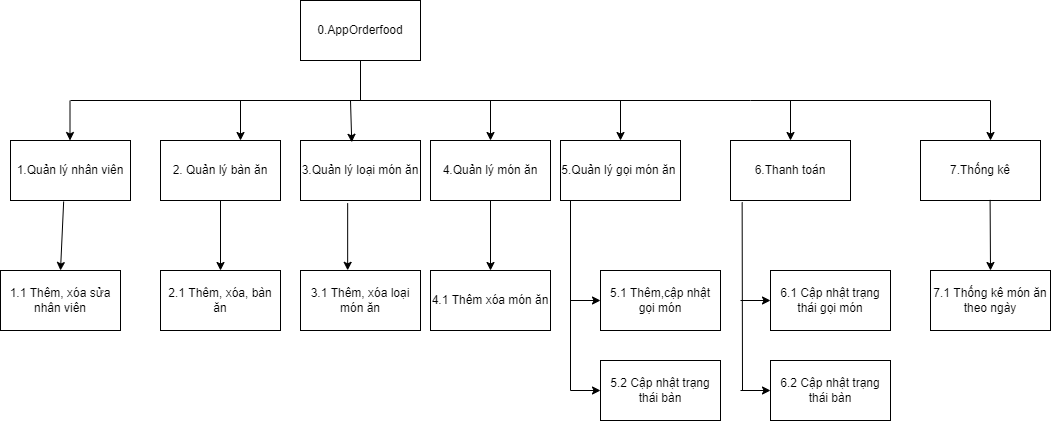

The diagram above was exported from draw.io. Its source (the exported page's mxGraphModel, read from the mxfile embedded in the PNG):
<mxGraphModel dx="1278" dy="579" grid="1" gridSize="10" guides="1" tooltips="1" connect="1" arrows="1" fold="1" page="1" pageScale="1" pageWidth="827" pageHeight="1169" math="0" shadow="0">
  <root>
    <mxCell id="0" />
    <mxCell id="1" parent="0" />
    <mxCell id="MVCsgOdgBO1e7mYfQ8wv-2" value="0.AppOrderfood" style="rounded=0;whiteSpace=wrap;html=1;" parent="1" vertex="1">
      <mxGeometry x="330" y="30" width="120" height="60" as="geometry" />
    </mxCell>
    <mxCell id="MVCsgOdgBO1e7mYfQ8wv-3" value="1.Quản lý nhân viên" style="rounded=0;whiteSpace=wrap;html=1;" parent="1" vertex="1">
      <mxGeometry x="40" y="170" width="120" height="60" as="geometry" />
    </mxCell>
    <mxCell id="MVCsgOdgBO1e7mYfQ8wv-4" value="2. Quản lý bàn ăn" style="rounded=0;whiteSpace=wrap;html=1;" parent="1" vertex="1">
      <mxGeometry x="190" y="170" width="120" height="60" as="geometry" />
    </mxCell>
    <mxCell id="MVCsgOdgBO1e7mYfQ8wv-5" value="3.Quản lý loại món ăn" style="rounded=0;whiteSpace=wrap;html=1;" parent="1" vertex="1">
      <mxGeometry x="330" y="170" width="120" height="60" as="geometry" />
    </mxCell>
    <mxCell id="MVCsgOdgBO1e7mYfQ8wv-6" value="4.Quản lý món ăn" style="rounded=0;whiteSpace=wrap;html=1;" parent="1" vertex="1">
      <mxGeometry x="460" y="170" width="120" height="60" as="geometry" />
    </mxCell>
    <mxCell id="MVCsgOdgBO1e7mYfQ8wv-7" value="5.Quản lý gọi món ăn&amp;nbsp;" style="rounded=0;whiteSpace=wrap;html=1;" parent="1" vertex="1">
      <mxGeometry x="590" y="170" width="120" height="60" as="geometry" />
    </mxCell>
    <mxCell id="MVCsgOdgBO1e7mYfQ8wv-9" value="" style="endArrow=none;html=1;exitX=0.5;exitY=1;exitDx=0;exitDy=0;" parent="1" source="MVCsgOdgBO1e7mYfQ8wv-2" edge="1">
      <mxGeometry width="50" height="50" relative="1" as="geometry">
        <mxPoint x="410" y="310" as="sourcePoint" />
        <mxPoint x="390" y="130" as="targetPoint" />
      </mxGeometry>
    </mxCell>
    <mxCell id="MVCsgOdgBO1e7mYfQ8wv-10" value="" style="endArrow=none;html=1;" parent="1" edge="1">
      <mxGeometry width="50" height="50" relative="1" as="geometry">
        <mxPoint x="100" y="130" as="sourcePoint" />
        <mxPoint x="780" y="130" as="targetPoint" />
      </mxGeometry>
    </mxCell>
    <mxCell id="MVCsgOdgBO1e7mYfQ8wv-11" value="" style="endArrow=classic;html=1;" parent="1" edge="1">
      <mxGeometry width="50" height="50" relative="1" as="geometry">
        <mxPoint x="99.5" y="130" as="sourcePoint" />
        <mxPoint x="99.5" y="170" as="targetPoint" />
      </mxGeometry>
    </mxCell>
    <mxCell id="MVCsgOdgBO1e7mYfQ8wv-12" value="" style="endArrow=classic;html=1;" parent="1" edge="1">
      <mxGeometry width="50" height="50" relative="1" as="geometry">
        <mxPoint x="270" y="130" as="sourcePoint" />
        <mxPoint x="270" y="170" as="targetPoint" />
      </mxGeometry>
    </mxCell>
    <mxCell id="MVCsgOdgBO1e7mYfQ8wv-13" value="" style="endArrow=classic;html=1;entryX=0.427;entryY=0.03;entryDx=0;entryDy=0;entryPerimeter=0;" parent="1" target="MVCsgOdgBO1e7mYfQ8wv-5" edge="1">
      <mxGeometry width="50" height="50" relative="1" as="geometry">
        <mxPoint x="380" y="130" as="sourcePoint" />
        <mxPoint x="460" y="260" as="targetPoint" />
      </mxGeometry>
    </mxCell>
    <mxCell id="MVCsgOdgBO1e7mYfQ8wv-14" value="" style="endArrow=classic;html=1;" parent="1" target="MVCsgOdgBO1e7mYfQ8wv-6" edge="1">
      <mxGeometry width="50" height="50" relative="1" as="geometry">
        <mxPoint x="520" y="130" as="sourcePoint" />
        <mxPoint x="460" y="260" as="targetPoint" />
      </mxGeometry>
    </mxCell>
    <mxCell id="MVCsgOdgBO1e7mYfQ8wv-15" value="" style="endArrow=classic;html=1;" parent="1" target="MVCsgOdgBO1e7mYfQ8wv-7" edge="1">
      <mxGeometry width="50" height="50" relative="1" as="geometry">
        <mxPoint x="650" y="130" as="sourcePoint" />
        <mxPoint x="460" y="260" as="targetPoint" />
      </mxGeometry>
    </mxCell>
    <mxCell id="MVCsgOdgBO1e7mYfQ8wv-16" value="1.1 Thêm, xóa sửa nhân viên" style="rounded=0;whiteSpace=wrap;html=1;" parent="1" vertex="1">
      <mxGeometry x="30" y="300" width="120" height="60" as="geometry" />
    </mxCell>
    <mxCell id="MVCsgOdgBO1e7mYfQ8wv-17" value="2.1 Thêm, xóa, bàn ăn" style="rounded=0;whiteSpace=wrap;html=1;" parent="1" vertex="1">
      <mxGeometry x="190" y="300" width="120" height="60" as="geometry" />
    </mxCell>
    <mxCell id="MVCsgOdgBO1e7mYfQ8wv-18" value="3.1 Thêm, xóa loại món ăn" style="rounded=0;whiteSpace=wrap;html=1;" parent="1" vertex="1">
      <mxGeometry x="330" y="300" width="120" height="60" as="geometry" />
    </mxCell>
    <mxCell id="MVCsgOdgBO1e7mYfQ8wv-19" value="4.1 Thêm xóa món ăn" style="rounded=0;whiteSpace=wrap;html=1;" parent="1" vertex="1">
      <mxGeometry x="460" y="300" width="120" height="60" as="geometry" />
    </mxCell>
    <mxCell id="MVCsgOdgBO1e7mYfQ8wv-20" value="5.1 Thêm,cập nhật gọi món" style="rounded=0;whiteSpace=wrap;html=1;" parent="1" vertex="1">
      <mxGeometry x="630" y="300" width="120" height="60" as="geometry" />
    </mxCell>
    <mxCell id="MVCsgOdgBO1e7mYfQ8wv-21" value="" style="endArrow=classic;html=1;exitX=0.443;exitY=1.017;exitDx=0;exitDy=0;exitPerimeter=0;entryX=0.5;entryY=0;entryDx=0;entryDy=0;" parent="1" source="MVCsgOdgBO1e7mYfQ8wv-3" target="MVCsgOdgBO1e7mYfQ8wv-16" edge="1">
      <mxGeometry width="50" height="50" relative="1" as="geometry">
        <mxPoint x="410" y="310" as="sourcePoint" />
        <mxPoint x="460" y="260" as="targetPoint" />
      </mxGeometry>
    </mxCell>
    <mxCell id="MVCsgOdgBO1e7mYfQ8wv-22" value="" style="endArrow=classic;html=1;exitX=0.5;exitY=1;exitDx=0;exitDy=0;entryX=0.5;entryY=0;entryDx=0;entryDy=0;" parent="1" source="MVCsgOdgBO1e7mYfQ8wv-4" target="MVCsgOdgBO1e7mYfQ8wv-17" edge="1">
      <mxGeometry width="50" height="50" relative="1" as="geometry">
        <mxPoint x="410" y="310" as="sourcePoint" />
        <mxPoint x="270" y="300" as="targetPoint" />
      </mxGeometry>
    </mxCell>
    <mxCell id="MVCsgOdgBO1e7mYfQ8wv-23" value="" style="endArrow=classic;html=1;exitX=0.393;exitY=1.043;exitDx=0;exitDy=0;exitPerimeter=0;entryX=0.393;entryY=-0.003;entryDx=0;entryDy=0;entryPerimeter=0;" parent="1" source="MVCsgOdgBO1e7mYfQ8wv-5" target="MVCsgOdgBO1e7mYfQ8wv-18" edge="1">
      <mxGeometry width="50" height="50" relative="1" as="geometry">
        <mxPoint x="410" y="310" as="sourcePoint" />
        <mxPoint x="460" y="260" as="targetPoint" />
      </mxGeometry>
    </mxCell>
    <mxCell id="MVCsgOdgBO1e7mYfQ8wv-24" value="" style="endArrow=classic;html=1;exitX=0.5;exitY=1;exitDx=0;exitDy=0;entryX=0.5;entryY=0;entryDx=0;entryDy=0;" parent="1" source="MVCsgOdgBO1e7mYfQ8wv-6" target="MVCsgOdgBO1e7mYfQ8wv-19" edge="1">
      <mxGeometry width="50" height="50" relative="1" as="geometry">
        <mxPoint x="410" y="310" as="sourcePoint" />
        <mxPoint x="600" y="300" as="targetPoint" />
      </mxGeometry>
    </mxCell>
    <mxCell id="91uGjKIOJvImfFn6twow-1" value="6.Thanh toán" style="rounded=0;whiteSpace=wrap;html=1;" parent="1" vertex="1">
      <mxGeometry x="760" y="170" width="120" height="60" as="geometry" />
    </mxCell>
    <mxCell id="91uGjKIOJvImfFn6twow-2" value="" style="endArrow=classic;html=1;rounded=0;entryX=0.5;entryY=0;entryDx=0;entryDy=0;" parent="1" target="91uGjKIOJvImfFn6twow-1" edge="1">
      <mxGeometry width="50" height="50" relative="1" as="geometry">
        <mxPoint x="820" y="130" as="sourcePoint" />
        <mxPoint x="440" y="280" as="targetPoint" />
      </mxGeometry>
    </mxCell>
    <mxCell id="1N8Ey-PIDDAQbyMJL-N4-1" value="7.Thống kê" style="rounded=0;whiteSpace=wrap;html=1;" vertex="1" parent="1">
      <mxGeometry x="950" y="170" width="120" height="60" as="geometry" />
    </mxCell>
    <mxCell id="1N8Ey-PIDDAQbyMJL-N4-2" value="" style="endArrow=classic;html=1;rounded=0;" edge="1" parent="1">
      <mxGeometry width="50" height="50" relative="1" as="geometry">
        <mxPoint x="1020" y="130" as="sourcePoint" />
        <mxPoint x="1020" y="170" as="targetPoint" />
      </mxGeometry>
    </mxCell>
    <mxCell id="1N8Ey-PIDDAQbyMJL-N4-3" value="" style="endArrow=none;html=1;rounded=0;" edge="1" parent="1">
      <mxGeometry width="50" height="50" relative="1" as="geometry">
        <mxPoint x="1020" y="130" as="sourcePoint" />
        <mxPoint x="780" y="130" as="targetPoint" />
      </mxGeometry>
    </mxCell>
    <mxCell id="1N8Ey-PIDDAQbyMJL-N4-4" value="7.1 Thống kê món ăn theo ngày" style="rounded=0;whiteSpace=wrap;html=1;" vertex="1" parent="1">
      <mxGeometry x="960" y="300" width="120" height="60" as="geometry" />
    </mxCell>
    <mxCell id="1N8Ey-PIDDAQbyMJL-N4-5" value="" style="endArrow=classic;html=1;rounded=0;entryX=0.5;entryY=0;entryDx=0;entryDy=0;exitX=0.58;exitY=0.99;exitDx=0;exitDy=0;exitPerimeter=0;" edge="1" parent="1" source="1N8Ey-PIDDAQbyMJL-N4-1" target="1N8Ey-PIDDAQbyMJL-N4-4">
      <mxGeometry width="50" height="50" relative="1" as="geometry">
        <mxPoint x="620" y="330" as="sourcePoint" />
        <mxPoint x="670" y="280" as="targetPoint" />
      </mxGeometry>
    </mxCell>
    <mxCell id="1N8Ey-PIDDAQbyMJL-N4-6" value="5.2 Cập nhật trạng thái bàn" style="rounded=0;whiteSpace=wrap;html=1;" vertex="1" parent="1">
      <mxGeometry x="630" y="390" width="120" height="60" as="geometry" />
    </mxCell>
    <mxCell id="1N8Ey-PIDDAQbyMJL-N4-9" value="6.2 Cập nhật trạng thái bàn" style="rounded=0;whiteSpace=wrap;html=1;" vertex="1" parent="1">
      <mxGeometry x="800" y="390" width="120" height="60" as="geometry" />
    </mxCell>
    <mxCell id="1N8Ey-PIDDAQbyMJL-N4-10" value="6.1 Cập nhật trạng thái gọi món" style="rounded=0;whiteSpace=wrap;html=1;" vertex="1" parent="1">
      <mxGeometry x="800" y="300" width="120" height="60" as="geometry" />
    </mxCell>
    <mxCell id="1N8Ey-PIDDAQbyMJL-N4-12" value="" style="endArrow=none;html=1;rounded=0;" edge="1" parent="1">
      <mxGeometry width="50" height="50" relative="1" as="geometry">
        <mxPoint x="600" y="230" as="sourcePoint" />
        <mxPoint x="600" y="420" as="targetPoint" />
      </mxGeometry>
    </mxCell>
    <mxCell id="1N8Ey-PIDDAQbyMJL-N4-13" value="" style="endArrow=classic;html=1;rounded=0;entryX=0;entryY=0.5;entryDx=0;entryDy=0;" edge="1" parent="1" target="MVCsgOdgBO1e7mYfQ8wv-20">
      <mxGeometry width="50" height="50" relative="1" as="geometry">
        <mxPoint x="600" y="330" as="sourcePoint" />
        <mxPoint x="670" y="280" as="targetPoint" />
      </mxGeometry>
    </mxCell>
    <mxCell id="1N8Ey-PIDDAQbyMJL-N4-14" value="" style="endArrow=classic;html=1;rounded=0;entryX=0;entryY=0.5;entryDx=0;entryDy=0;" edge="1" parent="1" target="1N8Ey-PIDDAQbyMJL-N4-6">
      <mxGeometry width="50" height="50" relative="1" as="geometry">
        <mxPoint x="600" y="420" as="sourcePoint" />
        <mxPoint x="670" y="280" as="targetPoint" />
      </mxGeometry>
    </mxCell>
    <mxCell id="1N8Ey-PIDDAQbyMJL-N4-15" value="" style="endArrow=none;html=1;rounded=0;exitX=0.097;exitY=1.03;exitDx=0;exitDy=0;exitPerimeter=0;" edge="1" parent="1" source="91uGjKIOJvImfFn6twow-1">
      <mxGeometry width="50" height="50" relative="1" as="geometry">
        <mxPoint x="710" y="560" as="sourcePoint" />
        <mxPoint x="772" y="420" as="targetPoint" />
      </mxGeometry>
    </mxCell>
    <mxCell id="1N8Ey-PIDDAQbyMJL-N4-17" value="" style="endArrow=classic;html=1;rounded=0;entryX=0;entryY=0.5;entryDx=0;entryDy=0;" edge="1" parent="1" target="1N8Ey-PIDDAQbyMJL-N4-10">
      <mxGeometry width="50" height="50" relative="1" as="geometry">
        <mxPoint x="770" y="330" as="sourcePoint" />
        <mxPoint x="845" y="520" as="targetPoint" />
      </mxGeometry>
    </mxCell>
    <mxCell id="1N8Ey-PIDDAQbyMJL-N4-18" value="" style="endArrow=classic;html=1;rounded=0;entryX=0;entryY=0.5;entryDx=0;entryDy=0;" edge="1" parent="1" target="1N8Ey-PIDDAQbyMJL-N4-9">
      <mxGeometry width="50" height="50" relative="1" as="geometry">
        <mxPoint x="770" y="420" as="sourcePoint" />
        <mxPoint x="850" y="500" as="targetPoint" />
      </mxGeometry>
    </mxCell>
  </root>
</mxGraphModel>